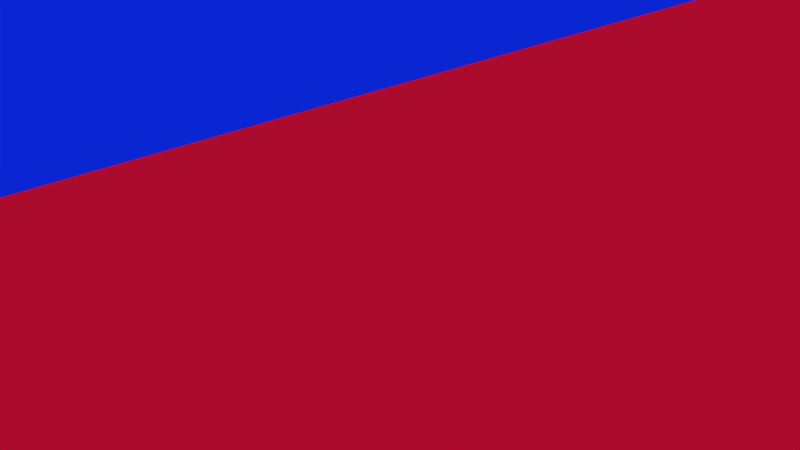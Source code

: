 # Source: house2.blend  (saved by Blender 2.79.0; exported with 4.5.12 LTS)
import bpy
from mathutils import Matrix  # noqa: F401  (used for matrix-valued properties, if any)

bpy.ops.wm.read_factory_settings(use_empty=True)
scene = bpy.context.scene
scene.name = 'Scene'

# ---- collections
col_collection_1 = bpy.data.collections.new('Collection 1'); scene.collection.children.link(col_collection_1)

# ---- materials (node trees are filled in below, after node groups)
mat_material_001 = bpy.data.materials.new('Material.001')
mat_material_001.alpha_threshold = 0.0
mat_material_001.use_transparent_shadow = False
mat_material_001.diffuse_color = (0.8, 0.006855, 0.05084, 1.0)
mat_material_001.roughness = 0.5
mat_material_002 = bpy.data.materials.new('Material.002')
mat_material_002.alpha_threshold = 0.0
mat_material_002.use_transparent_shadow = False
mat_material_002.diffuse_color = (0.003434, 0.02397, 0.8, 1.0)
mat_material_002.roughness = 0.5
mat_material_003 = bpy.data.materials.new('Material.003')
mat_material_003.alpha_threshold = 0.0
mat_material_003.use_transparent_shadow = False
mat_material_003.diffuse_color = (1.0, 1.0, 1.0, 1.0)
mat_material_003.roughness = 0.5
mat_material_004 = bpy.data.materials.new('Material.004')
mat_material_004.alpha_threshold = 0.0
mat_material_004.use_transparent_shadow = False
mat_material_004.diffuse_color = (0.4044, 0.4044, 0.4044, 1.0)
mat_material_004.roughness = 0.5
mat_glass = bpy.data.materials.new('GLASS')
mat_glass.alpha_threshold = 0.0
mat_glass.use_transparent_shadow = False
mat_glass.roughness = 0.5

# ---- material node trees

# ---- world
world_world = bpy.data.worlds.new('World'); scene.world = world_world
world_world.color = (0.05088, 0.05088, 0.05088)
world_world.use_sun_shadow = False
world_world.sun_shadow_jitter_overblur = 0.0
world_world.cycles.sampling_method = 'MANUAL'

# ---- cameras
cam_camera = bpy.data.cameras.new('Camera')
cam_camera.clip_end = 100.0
cam_camera.lens = 35.0
cam_camera.sensor_width = 32.0
cam_camera.sensor_height = 18.0
cam_camera.ortho_scale = 7.314
cam_camera.dof.focus_distance = 0.0
cam_camera.dof.aperture_fstop = 128.0

# ---- meshes
me_cube = bpy.data.meshes.new('Cube')
me_cube.from_pydata([(1.0, 1.0, -1.0), (1.0, -1.0, -1.0), (-1.0, -1.0, -1.0), (-1.0, 1.0, -1.0), (0.9983, 1.0, 0.9985), (0.9983, -1.0, 0.9985), (-1.0, -1.0, 1.0), (-1.0, 1.0, 1.0), (1.788e-07, 1.0, -1.0), (0.0, -1.0, -1.0), (2.384e-07, 1.0, 1.748), (-5.364e-07, -1.0, 1.89), (1.0, 1.0, 0.0), (1.0, -1.0, 0.0), (-1.0, -1.0, 0.0), (-1.0, 1.0, 0.0), (2.086e-07, 1.0, 0.4449), (-2.682e-07, -1.0, 0.4449), (-0.002264, -1.0, -0.5008), (1.0, 1.0, -0.5), (1.0, -1.0, -0.5), (-1.0, -1.0, -0.5), (-1.0, 1.0, -0.5), (1.937e-07, 1.0, -0.2776), (0.5, 1.0, -1.0), (0.5, -1.0, -1.0), (0.5, 1.0, 1.445), (0.5, -1.0, 1.445), (0.5, -1.0, 0.2224), (0.5, 1.0, 0.2224), (0.4989, -1.0, -0.5004), (0.5, 1.0, -0.3888), (-0.5, 1.0, -1.0), (-0.5, -1.0, -1.0), (-0.5, 1.0, 1.445), (-0.5, -1.0, 1.445), (-0.5, 1.0, 0.2224), (-0.5, -1.0, 0.2224), (-0.5011, -1.0, -0.5004), (-0.5, 1.0, -0.3888), (-0.03763, -1.0, 0.3656), (-0.03955, -1.0, -0.4382), (-0.4626, -1.0, 0.1766), (-0.4636, -1.0, -0.4379), (0.4624, -1.0, 0.1766), (0.03737, -1.0, 0.3656), (0.03545, -1.0, -0.4382), (0.4614, -1.0, -0.4379), (0.4624, -1.0, -0.9625), (0.03737, -1.0, -0.9625), (0.03545, -1.0, -0.5383), (0.4614, -1.0, -0.5379), (-0.03955, -1.0, -0.5383), (-0.03763, -1.0, -0.9625), (-0.4626, -1.0, -0.9625), (-0.4636, -1.0, -0.5379), (-0.03763, -1.019, 0.3656), (-0.03955, -1.019, -0.4382), (-0.4626, -1.019, 0.1766), (-0.4636, -1.019, -0.4379), (0.4624, -1.019, 0.1766), (0.03737, -1.019, 0.3656), (0.03545, -1.019, -0.4382), (0.4614, -1.019, -0.4379), (0.4624, -1.019, -0.9625), (0.03737, -1.019, -0.9625), (0.03545, -1.019, -0.5383), (0.4614, -1.019, -0.5379), (-0.03955, -1.019, -0.5383), (-0.03763, -1.019, -0.9625), (-0.4626, -1.019, -0.9625), (-0.4636, -1.019, -0.5379), (0.5, -1.031, -1.0), (0.0, -1.031, -1.0), (0.5, -1.031, 0.2224), (-2.682e-07, -1.031, 0.4449), (0.4989, -1.031, -0.5004), (-0.5, -1.031, -1.0), (-0.5, -1.031, 0.2224), (-0.5011, -1.031, -0.5004), (-0.03763, -1.031, 0.3656), (-0.4626, -1.031, 0.1766), (-0.4636, -1.031, -0.4379), (0.4624, -1.031, 0.1766), (0.03737, -1.031, 0.3656), (0.4614, -1.031, -0.4379), (0.4624, -1.031, -0.9625), (0.03737, -1.031, -0.9625), (0.4614, -1.031, -0.5379), (-0.03763, -1.031, -0.9625), (-0.4626, -1.031, -0.9625), (-0.4636, -1.031, -0.5379), (1.0, -0.5418, 0.5), (1.0, -0.8316, 0.5), (-1.0, -0.8316, 0.5), (-1.0, -0.5418, 0.5), (-0.5, -1.0, 0.8337), (-0.5, 1.0, 0.8337), (0.5, -1.0, 0.8337), (0.5, 1.0, 0.8337), (-4.023e-07, -1.0, 1.167), (2.235e-07, 1.0, 1.167), (-1.0, 1.0, 0.5), (-1.0, -1.0, 0.5), (1.0, -1.0, 0.5), (1.0, 1.0, 0.5), (1.0, -0.5418, -1.0), (1.0, -0.8316, -1.0), (-1.0, -0.5418, -1.0), (-1.0, -0.8316, -1.0), (0.9983, -0.8316, 0.9985), (0.9983, -0.5418, 0.9985), (-1.0, -0.8316, 1.0), (-1.0, -0.5418, 1.0), (-4.712e-07, -0.8316, 1.89), (-3.589e-07, -0.5418, 1.89), (4.096e-08, -0.5418, -1.0), (1.506e-08, -0.8316, -1.0), (-1.0, -0.8316, 0.0), (-1.0, -0.5418, 0.0), (1.0, -0.5418, 0.0), (1.0, -0.8316, 0.0), (1.0, -0.5418, -0.5), (1.0, -0.8316, -0.5), (-1.0, -0.8316, -0.5), (-1.0, -0.5418, -0.5), (0.5, -0.8316, -1.0), (0.5, -0.5418, -1.0), (0.5, -0.5418, 1.445), (0.5, -0.8316, 1.445), (-0.5, -0.5418, 1.445), (-0.5, -0.8316, 1.445), (-0.5, -0.8316, -1.0), (-0.5, -0.5418, -1.0), (1.0, -0.8099, 0.425), (1.0, -0.5636, 0.425), (1.0, -0.5636, 0.0), (1.0, -0.5636, -0.425), (1.0, -0.8099, -0.425), (1.0, -0.8099, 0.0), (1.028, -0.5636, -0.425), (1.028, -0.5636, 0.0), (1.028, -0.5636, 0.425), (1.028, -0.8099, 0.0), (1.028, -0.8099, -0.425), (1.028, -0.8099, 0.425), (1.036, -0.8099, 0.425), (1.036, -0.8316, 0.5), (1.036, -0.5636, -0.425), (1.036, -0.5636, 0.0), (1.036, -0.5636, 0.425), (1.036, -0.5418, 0.5), (1.036, -0.8316, 0.0), (1.036, -0.8099, 0.0), (1.036, -0.8099, -0.425), (1.036, -0.5418, 0.0), (1.036, -0.8316, -0.5), (1.036, -0.5418, -0.5), (1.0, 0.8749, 0.5), (-1.0, 0.8749, 0.5), (1.0, 0.8749, -1.0), (1.0, 0.8749, -0.5), (0.5, 0.8749, -1.0), (-0.5, 0.8749, -1.0), (-1.0, 0.8749, -1.0), (-1.0, 0.8749, -0.5), (1.0, 0.8749, 0.0), (0.9983, 0.8749, 0.9985), (0.5, 0.8749, 1.445), (-0.5, 0.8749, 1.445), (-1.0, 0.8749, 1.0), (-1.0, 0.8749, 0.0), (1.9e-07, 0.8749, 1.895), (1.676e-07, 0.8749, -1.0), (0.1545, 1.0, -1.0), (0.1545, -1.0, -1.0), (0.1545, 1.0, 1.752), (0.1545, -1.0, 1.752), (0.1545, -1.0, 1.064), (0.1545, -1.0, 0.3762), (0.1545, 1.0, 0.3762), (0.1526, -1.0, -0.5007), (0.1545, 1.0, -0.3119), (0.1687, -1.0, 0.3072), (0.1671, -1.0, -0.4381), (0.1687, -1.0, -0.9625), (0.1671, -1.0, -0.5382), (0.1687, -1.019, 0.3072), (0.1671, -1.019, -0.4381), (0.1687, -1.019, -0.9625), (0.1671, -1.019, -0.5382), (0.1545, -1.031, -1.0), (0.1545, -1.031, 0.3762), (0.1687, -1.031, 0.3072), (0.1687, -1.031, -0.9625), (0.1545, 1.0, 1.064), (0.1545, -0.8316, -1.0), (0.1545, -0.5418, -1.0), (0.1545, -0.8316, 1.752), (0.1545, -0.5418, 1.752), (0.1545, 0.8749, -1.0), (0.1545, 0.8749, 1.752), (-0.1557, 1.0, -1.0), (-0.1557, -1.0, -1.0), (-0.1557, 1.0, 1.751), (-0.1557, -1.0, 1.751), (-0.1557, 1.0, 0.3756), (-0.1557, -1.0, 0.3756), (-0.1577, -1.0, -0.5007), (-0.1557, 1.0, -0.3122), (-0.17, -1.0, 0.3067), (-0.1716, -1.0, -0.4381), (-0.17, -1.0, -0.9625), (-0.1716, -1.0, -0.5382), (-0.17, -1.019, 0.3067), (-0.1716, -1.019, -0.4381), (-0.17, -1.019, -0.9625), (-0.1716, -1.019, -0.5382), (-0.1557, -1.031, -1.0), (-0.1557, -1.031, 0.3756), (-0.17, -1.031, 0.3067), (-0.17, -1.031, -0.9625), (-0.1557, 1.0, 1.063), (-0.1557, -1.0, 1.063), (-0.1557, -0.8316, -1.0), (-0.1557, -0.5418, -1.0), (-0.1557, -0.8316, 1.751), (-0.1557, -0.5418, 1.751), (-0.1557, 0.8749, -1.0), (-0.1557, 0.8749, 1.751), (0.1545, 1.0, 2.022), (2.179e-07, 1.0, 2.023), (1.694e-07, 0.8749, 2.023), (-0.1557, 0.8749, 2.021), (0.1545, 0.8749, 2.022), (-0.1557, 1.0, 2.021), (0.1844, 1.012, 2.022), (8.102e-05, 1.012, 2.023), (8.097e-05, 0.8629, 2.023), (-0.1858, 0.8629, 2.021), (0.1844, 0.8629, 2.022), (-0.1858, 1.012, 2.021), (0.1841, 1.012, 2.114), (-0.0002443, 1.012, 2.115), (-0.0002444, 0.8629, 2.115), (-0.1861, 0.8629, 2.113), (0.1841, 0.8629, 2.114), (-0.1861, 1.012, 2.113), (0.1435, 0.9957, 2.114), (-0.000354, 0.9957, 2.114), (-0.001114, 0.8786, 2.114), (-0.1454, 0.8793, 2.113), (0.1427, 0.8786, 2.114), (-0.1454, 0.9957, 2.113), (0.1227, 0.9871, 1.927), (1.454e-05, 0.9871, 1.927), (-0.0007452, 0.8871, 1.927), (-0.1237, 0.8878, 1.926), (0.122, 0.8871, 1.927), (-0.1237, 0.9871, 1.926), (-1.0, -1.068, 1.0), (-1.0, -1.119, 1.0), (-1.0, -1.0, 1.0), (-1.0, 1.0, 1.0), (-1.0, -0.8316, 1.0), (-1.0, -0.5418, 1.0), (-1.0, 0.8749, 1.0), (-1.0, -1.068, 1.0), (-1.0, -1.119, 1.0)], [(268, 261), (260, 267)], [(110, 129, 27, 5), (103, 6, 112, 94), (167, 168, 128, 111), (96, 35, 6, 103), (131, 112, 6, 35), (39, 32, 3, 22), (182, 174, 8, 23), (178, 177, 11, 100), (229, 169, 130, 227), (165, 171, 15, 22), (43, 42, 81, 82), (195, 180, 16, 101), (97, 36, 15, 102), (21, 14, 118, 124), (38, 37, 14, 21), (161, 166, 120, 122), (163, 133, 108, 164), (33, 38, 21, 2), (132, 33, 2, 109), (212, 54, 90, 221), (180, 182, 23, 16), (36, 39, 22, 15), (12, 19, 31, 29), (1, 20, 30, 25), (105, 12, 29, 99), (20, 13, 28, 30), (160, 161, 122, 106), (158, 167, 111, 92), (104, 5, 27, 98), (19, 0, 24, 31), (206, 209, 39, 36), (208, 38, 55, 213), (208, 18, 41, 211), (222, 206, 36, 97), (209, 202, 32, 39), (223, 205, 35, 96), (201, 172, 115, 199), (228, 225, 133, 163), (53, 52, 68, 69), (18, 17, 40, 41), (179, 17, 75, 192), (37, 38, 79, 78), (45, 46, 62, 61), (17, 18, 46, 45), (181, 30, 47, 184), (9, 53, 89, 73), (185, 48, 64, 189), (30, 28, 74, 76), (181, 18, 50, 186), (18, 9, 49, 50), (210, 42, 58, 214), (185, 49, 87, 194), (9, 18, 52, 53), (210, 40, 80, 220), (215, 214, 58, 59), (188, 187, 61, 62), (189, 190, 66, 65), (216, 217, 71, 70), (211, 41, 57, 215), (50, 49, 65, 66), (184, 47, 63, 188), (212, 53, 69, 216), (42, 43, 59, 58), (186, 50, 66, 190), (47, 44, 60, 63), (213, 55, 71, 217), (48, 51, 67, 64), (55, 54, 70, 71), (41, 40, 56, 57), (183, 45, 61, 187), (76, 74, 83, 85), (191, 72, 86, 194), (219, 78, 81, 220), (78, 79, 82, 81), (192, 75, 84, 193), (72, 76, 88, 86), (79, 77, 90, 91), (218, 73, 89, 221), (44, 47, 85, 83), (175, 25, 72, 191), (207, 37, 78, 219), (51, 48, 86, 88), (54, 55, 91, 90), (38, 43, 82, 79), (47, 30, 76, 85), (55, 38, 79, 91), (40, 17, 75, 80), (49, 9, 73, 87), (25, 30, 76, 72), (30, 51, 88, 76), (203, 9, 73, 218), (17, 45, 84, 75), (38, 33, 77, 79), (183, 44, 83, 193), (196, 175, 9, 117), (200, 197, 116, 173), (169, 170, 113, 130), (107, 123, 20, 1), (164, 165, 22, 3), (160, 106, 127, 162), (110, 93, 92, 111), (123, 121, 13, 20), (224, 203, 33, 132), (198, 114, 11, 177), (226, 131, 35, 205), (93, 110, 5, 104), (159, 170, 7, 102), (2, 21, 124, 109), (224, 132, 133, 225), (226, 114, 115, 227), (129, 110, 111, 128), (107, 126, 127, 106), (125, 108, 109, 124), (123, 107, 106, 122), (139, 134, 146, 153), (119, 125, 124, 118), (196, 117, 116, 197), (198, 129, 128, 199), (95, 119, 118, 94), (134, 135, 150, 146), (112, 131, 130, 113), (132, 109, 108, 133), (107, 1, 25, 126), (113, 95, 94, 112), (171, 159, 102, 15), (121, 93, 104, 13), (207, 223, 96, 37), (204, 222, 97, 34), (13, 104, 98, 28), (166, 158, 92, 120), (4, 105, 99, 26), (34, 97, 102, 7), (176, 195, 101, 10), (179, 178, 100, 17), (37, 96, 103, 14), (14, 103, 94, 118), (137, 136, 141, 140), (139, 138, 144, 143), (93, 121, 152, 147), (138, 139, 153, 154), (122, 120, 155, 157), (137, 138, 154, 148), (143, 144, 140, 141), (145, 143, 141, 142), (134, 139, 143, 145), (138, 137, 140, 144), (136, 135, 142, 141), (135, 134, 145, 142), (147, 152, 153, 146), (156, 157, 148, 154), (157, 155, 149, 148), (155, 151, 150, 149), (151, 147, 146, 150), (152, 156, 154, 153), (92, 93, 147, 151), (120, 92, 151, 155), (135, 136, 149, 150), (123, 122, 157, 156), (136, 137, 148, 149), (121, 123, 156, 152), (12, 105, 158, 166), (119, 95, 159, 171), (95, 113, 170, 159), (0, 160, 162, 24), (108, 125, 165, 164), (34, 7, 170, 169), (174, 200, 173, 8), (202, 228, 163, 32), (10, 204, 235, 231), (105, 4, 167, 158), (0, 19, 161, 160), (32, 163, 164, 3), (19, 12, 166, 161), (125, 119, 171, 165), (204, 34, 169, 229), (4, 26, 168, 167), (26, 176, 201, 168), (24, 162, 200, 174), (28, 98, 178, 179), (26, 99, 195, 176), (114, 198, 199, 115), (126, 196, 197, 127), (129, 198, 177, 27), (162, 127, 197, 200), (126, 25, 175, 196), (45, 183, 193, 84), (9, 175, 191, 73), (74, 192, 193, 83), (73, 191, 194, 87), (44, 183, 187, 60), (51, 186, 190, 67), (46, 184, 188, 62), (64, 67, 190, 189), (63, 60, 187, 188), (48, 185, 194, 86), (30, 181, 186, 51), (49, 185, 189, 65), (18, 181, 184, 46), (28, 179, 192, 74), (168, 201, 199, 128), (29, 31, 182, 180), (99, 29, 180, 195), (98, 27, 177, 178), (31, 24, 174, 182), (172, 201, 234, 232), (8, 173, 228, 202), (10, 101, 222, 204), (17, 100, 223, 207), (131, 226, 227, 130), (117, 224, 225, 116), (114, 226, 205, 11), (117, 9, 203, 224), (33, 203, 218, 77), (17, 207, 219, 75), (77, 218, 221, 90), (75, 219, 220, 80), (52, 213, 217, 68), (54, 212, 216, 70), (43, 211, 215, 59), (69, 68, 217, 216), (57, 56, 214, 215), (42, 210, 220, 81), (40, 210, 214, 56), (173, 116, 225, 228), (100, 11, 205, 223), (23, 8, 202, 209), (101, 16, 206, 222), (38, 208, 211, 43), (18, 208, 213, 52), (16, 23, 209, 206), (53, 212, 221, 89), (172, 229, 227, 115), (235, 233, 239, 241), (232, 234, 240, 238), (201, 176, 230, 234), (229, 172, 232, 233), (204, 229, 233, 235), (176, 10, 231, 230), (236, 237, 243, 242), (239, 238, 244, 245), (234, 230, 236, 240), (233, 232, 238, 239), (230, 231, 237, 236), (231, 235, 241, 237), (246, 242, 248, 252), (247, 245, 251, 253), (237, 241, 247, 243), (238, 240, 246, 244), (241, 239, 245, 247), (240, 236, 242, 246), (249, 253, 259, 255), (248, 249, 255, 254), (245, 244, 250, 251), (242, 243, 249, 248), (243, 247, 253, 249), (244, 246, 252, 250), (254, 255, 256, 258), (255, 259, 257, 256), (250, 252, 258, 256), (253, 251, 257, 259), (252, 248, 254, 258), (251, 250, 256, 257), (170, 113, 265, 266), (170, 7, 263, 266), (113, 112, 264, 265), (6, 112, 264, 262)])
me_cube.polygons.foreach_set('material_index', [1, 0, 1, 0, 1, 0, 0, 0, 1, 0, 0, 0, 0, 0, 0, 0, 0, 0, 0, 0, 0, 0, 0, 0, 0, 0, 0, 0, 0, 0, 0, 3, 3, 0, 0, 0, 1, 0, 0, 3, 0, 0, 0, 3, 3, 3, 0, 0, 3, 3, 0, 0, 3, 0, 2, 2, 2, 2, 0, 0, 0, 0, 0, 0, 0, 0, 0, 0, 0, 0, 3, 3, 3, 3, 3, 3, 3, 3, 0, 0, 0, 0, 0, 3, 3, 3, 3, 3, 0, 3, 0, 3, 0, 0, 0, 0, 1, 0, 0, 0, 0, 0, 0, 1, 1, 0, 0, 0, 0, 1, 1, 0, 0, 0, 0, 0, 0, 1, 0, 0, 1, 0, 0, 0, 0, 0, 0, 0, 0, 0, 0, 0, 0, 0, 0, 0, 0, 0, 0, 0, 0, 0, 4, 4, 0, 0, 0, 0, 3, 3, 3, 3, 3, 3, 0, 0, 0, 0, 0, 0, 0, 0, 0, 0, 0, 1, 0, 0, 0, 0, 0, 0, 0, 0, 1, 1, 1, 0, 0, 0, 1, 0, 1, 0, 0, 0, 0, 3, 3, 0, 0, 0, 2, 2, 0, 3, 0, 3, 0, 1, 0, 0, 0, 0, 0, 0, 0, 0, 1, 0, 1, 0, 0, 0, 3, 3, 0, 0, 0, 2, 2, 0, 0, 0, 0, 0, 0, 3, 3, 0, 0, 1, 0, 0, 0, 0, 0, 0, 1, 1, 0, 0, 0, 0, 1, 1, 1, 1, 1, 1, 2, 2, 1, 1, 1, 1, 2, 2, 2, 2, 2, 2, 0, 0, 0, 0])
_uv = me_cube.uv_layers.new(name='UVMap')
_uv.uv.foreach_set('vector', [-0.425, -0.6123, -0.425, 0.4959, -0.6123, 0.4959, -0.6123, -0.6123, 1.94, 0.9749, 1.94, 1.332, 1.703, 1.332, 1.703, 0.9749, 1.473, -0.6123, 1.473, 0.4959, -0.1027, 0.4959, -0.1027, -0.6123, -0.01682, 0.7069, -0.02048, 1.133, -0.5309, 0.8306, -0.5279, 0.4819, -0.5203, 0.5066, -0.5203, 1.727, -0.727, 1.727, -0.727, 0.5066, 0.9863, -0.0224, 0.9863, -0.4518, 1.427, -0.4518, 1.427, -0.1005, 0.41, 0.03159, 0.41, -0.4518, 0.5461, -0.4518, 0.5461, 0.05574, 0.6534, 0.8577, 0.6492, 1.337, 0.4899, 1.436, 0.4942, 0.9319, 1.574, -0.3336, 1.574, 0.5066, -0.1648, 0.5066, -0.1648, -0.3336, -0.698, 0.2604, -0.698, 0.6176, -0.874, 0.6176, -0.874, 0.2604, 0.0, 0.0, 1.0, 0.0, 1.0, 1.0, 0.0, 1.0, 0.41, 0.9983, 0.41, 0.515, 0.5461, 0.5632, 0.5461, 1.071, 0.9863, 0.8364, 0.9863, 0.407, 1.427, 0.2507, 1.427, 0.602, 1.94, 0.2604, 1.94, 0.6176, 1.703, 0.6176, 1.703, 0.2604, -0.01002, -0.2234, -0.01317, 0.2807, -0.5249, 0.1332, -0.5219, -0.2155, 1.301, 0.01741, 1.301, 0.371, 0.01393, 0.3601, 0.01393, 0.006509, 0.0, 0.0, 1.0, 0.0, 1.0, 1.0, 0.0, 1.0, -0.005873, -0.5718, -0.01002, -0.2234, -0.5219, -0.2155, -0.5189, -0.5641, 0.0, 0.0, 1.0, 0.0, 1.0, 1.0, 0.0, 1.0, 0.0, 0.0, 1.0, 0.0, 1.0, 1.0, 0.0, 1.0, 0.41, 0.515, 0.41, 0.03159, 0.5461, 0.05574, 0.5461, 0.5632, 0.9863, 0.407, 0.9863, -0.0224, 1.427, -0.1005, 1.427, 0.2507, -0.3345, 0.2507, -0.3345, -0.1005, 0.1058, -0.0224, 0.1058, 0.407, 1.533, -0.5948, 1.53, -0.2461, 1.016, -0.2387, 1.02, -0.5871, -0.3345, 0.602, -0.3345, 0.2507, 0.1058, 0.407, 0.1058, 0.8364, 1.53, -0.2461, 1.527, 0.1026, 1.013, 0.2654, 1.016, -0.2387, 1.301, -0.3362, 1.301, 0.01741, 0.01393, 0.006509, 0.01393, -0.3471, 1.301, 0.7247, 1.301, 1.077, 0.01397, 1.066, 0.01393, 0.7138, 1.524, 0.4513, 1.52, 0.7989, 1.006, 1.118, 1.009, 0.6916, -0.3345, -0.1005, -0.3345, -0.4518, 0.1058, -0.4518, 0.1058, -0.0224, 0.6832, 0.5146, 0.6832, 0.0314, 0.9863, -0.0224, 0.9863, 0.407, 0.0, 0.0, 1.0, 0.0, 1.0, 1.0, 0.0, 1.0, 0.0, 0.0, 1.0, 0.0, 1.0, 1.0, 0.0, 1.0, 0.6832, 0.9977, 0.6832, 0.5146, 0.9863, 0.407, 0.9863, 0.8364, 0.6832, 0.0314, 0.6832, -0.4518, 0.9863, -0.4518, 0.9863, -0.0224, 0.335, 0.8618, 0.3309, 1.341, -0.02048, 1.133, -0.01682, 0.7069, 1.473, 1.259, 1.473, 1.612, -0.1027, 1.6, -0.1027, 1.259, 0.0, 0.0, 1.0, 0.0, 1.0, 1.0, 0.0, 1.0, 0.0, 0.0, 1.0, 0.0, 1.0, 1.0, 0.0, 1.0, 0.0, 0.0, 1.0, 0.0, 1.0, 1.0, 0.0, 1.0, 0.0, 0.0, 1.0, 0.0, 1.0, 1.0, 0.0, 1.0, 0.0, 0.0, 1.0, 0.0, 1.0, 1.0, 0.0, 1.0, 0.0, 0.0, 1.0, 0.0, 1.0, 1.0, 0.0, 1.0, 0.0, 0.0, 1.0, 0.0, 1.0, 1.0, 0.0, 1.0, 0.0, 0.0, 1.0, 0.0, 1.0, 1.0, 0.0, 1.0, 0.0, 0.0, 1.0, 0.0, 1.0, 1.0, 0.0, 1.0, 0.0, 0.0, 1.0, 0.0, 1.0, 1.0, 0.0, 1.0, 0.0, 0.0, 1.0, 0.0, 1.0, 1.0, 0.0, 1.0, 0.0, 0.0, 1.0, 0.0, 1.0, 1.0, 0.0, 1.0, 0.0, 0.0, 1.0, 0.0, 1.0, 1.0, 0.0, 1.0, 0.0, 0.0, 1.0, 0.0, 1.0, 1.0, 0.0, 1.0, 0.0, 0.0, 1.0, 0.0, 1.0, 1.0, 0.0, 1.0, 0.0, 0.0, 1.0, 0.0, 1.0, 1.0, 0.0, 1.0, 0.0, 0.0, 1.0, 0.0, 1.0, 1.0, 0.0, 1.0, 0.8273, 0.3525, 0.06709, 0.353, 0.2004, 0.01167, 0.8275, 0.01167, 0.8267, 0.6611, 0.06607, 0.6609, 0.006773, 0.5075, 0.8272, 0.5075, -0.006083, 0.4349, 0.4928, 0.4368, 0.4928, 0.6308, -0.005952, 0.6285, 0.9935, 0.4352, 0.4947, 0.4328, 0.4944, 0.002539, 0.9935, 0.003957, 0.0, 0.0, 1.0, 0.0, 1.0, 1.0, 0.0, 1.0, 0.0, 0.0, 1.0, 0.0, 1.0, 1.0, 0.0, 1.0, 0.0, 0.0, 1.0, 0.0, 1.0, 1.0, 0.0, 1.0, 0.0, 0.0, 1.0, 0.0, 1.0, 1.0, 0.0, 1.0, 0.0, 0.0, 1.0, 0.0, 1.0, 1.0, 0.0, 1.0, 0.0, 0.0, 1.0, 0.0, 1.0, 1.0, 0.0, 1.0, 0.0, 0.0, 1.0, 0.0, 1.0, 1.0, 0.0, 1.0, 0.0, 0.0, 1.0, 0.0, 1.0, 1.0, 0.0, 1.0, 0.0, 0.0, 1.0, 0.0, 1.0, 1.0, 0.0, 1.0, 0.0, 0.0, 1.0, 0.0, 1.0, 1.0, 0.0, 1.0, 0.0, 0.0, 1.0, 0.0, 1.0, 1.0, 0.0, 1.0, 0.0, 0.0, 1.0, 0.0, 1.0, 1.0, 0.0, 1.0, 0.0, 0.0, 1.0, 0.0, 1.0, 1.0, 0.0, 1.0, 0.0, 0.0, 1.0, 0.0, 1.0, 1.0, 0.0, 1.0, 0.0, 0.0, 1.0, 0.0, 1.0, 1.0, 0.0, 1.0, 0.0, 0.0, 1.0, 0.0, 1.0, 1.0, 0.0, 1.0, 0.0, 0.0, 1.0, 0.0, 1.0, 1.0, 0.0, 1.0, 0.0, 0.0, 1.0, 0.0, 1.0, 1.0, 0.0, 1.0, 0.0, 0.0, 1.0, 0.0, 1.0, 1.0, 0.0, 1.0, 0.0, 0.0, 1.0, 0.0, 1.0, 1.0, 0.0, 1.0, 0.0, 0.0, 1.0, 0.0, 1.0, 1.0, 0.0, 1.0, 0.0, 0.0, 1.0, 0.0, 1.0, 1.0, 0.0, 1.0, 0.0, 0.0, 1.0, 0.0, 1.0, 1.0, 0.0, 1.0, 0.0, 0.0, 1.0, 0.0, 1.0, 1.0, 0.0, 1.0, 0.0, 0.0, 1.0, 0.0, 1.0, 1.0, 0.0, 1.0, 0.0, 0.0, 1.0, 0.0, 1.0, 1.0, 0.0, 1.0, 0.0, 0.0, 1.0, 0.0, 1.0, 1.0, 0.0, 1.0, 0.0, 0.0, 1.0, 0.0, 1.0, 1.0, 0.0, 1.0, 0.0, 0.0, 1.0, 0.0, 1.0, 1.0, 0.0, 1.0, 0.0, 0.0, 1.0, 0.0, 1.0, 1.0, 0.0, 1.0, 0.0, 0.0, 1.0, 0.0, 1.0, 1.0, 0.0, 1.0, 0.0, 0.0, 1.0, 0.0, 1.0, 1.0, 0.0, 1.0, 0.0, 0.0, 1.0, 0.0, 1.0, 1.0, 0.0, 1.0, 0.0, 0.0, 1.0, 0.0, 1.0, 1.0, 0.0, 1.0, 0.0, 0.0, 1.0, 0.0, 1.0, 1.0, 0.0, 1.0, 0.0, 0.0, 1.0, 0.0, 1.0, 1.0, 0.0, 1.0, 0.0, 0.0, 1.0, 0.0, 1.0, 1.0, 0.0, 1.0, 0.0, 0.0, 1.0, 0.0, 1.0, 1.0, 0.0, 1.0, 1.574, 0.5066, 1.574, 1.727, -0.1648, 1.727, -0.1648, 0.5066, -0.2492, -0.3493, -0.2492, 0.00428, -0.4021, 0.002984, -0.4021, -0.3506, -0.698, -0.0968, -0.698, 0.2604, -0.874, 0.2604, -0.874, -0.0968, 0.0, 0.0, 1.0, 0.0, 1.0, 1.0, 0.0, 1.0, -0.2492, 1.064, -0.2492, 0.7115, 0.01393, 0.7138, 0.01397, 1.066, -0.2492, 0.00428, -0.2492, 0.3579, -0.4021, 0.3566, -0.4021, 0.002984, 0.0, 0.0, 1.0, 0.0, 1.0, 1.0, 0.0, 1.0, -0.425, 1.259, -0.425, 1.6, -0.6123, 1.6, -0.6123, 1.259, -0.5203, -0.3336, -0.5203, 0.5066, -0.727, 0.5066, -0.727, -0.3336, -0.2492, 0.7115, -0.2492, 1.064, -0.4021, 1.063, -0.4021, 0.7102, -0.698, 0.9749, -0.698, 1.332, -0.874, 1.332, -0.874, 0.9749, 1.94, -0.0968, 1.94, 0.2604, 1.703, 0.2604, 1.703, -0.0968, 0.0, 0.0, 1.0, 0.0, 1.0, 1.0, 0.0, 1.0, -0.5203, -0.3336, -0.5203, -0.7137, -0.1648, -0.7137, -0.1648, -0.3336, -0.425, 0.4959, -0.425, -0.6123, -0.1027, -0.6123, -0.1027, 0.4959, 0.0, 0.0, 1.0, 0.0, 1.0, 1.0, 0.0, 1.0, 1.296, 0.2604, 1.296, -0.0968, 1.703, -0.0968, 1.703, 0.2604, -0.2492, 0.00428, -0.2492, -0.3493, 0.01393, -0.3471, 0.01393, 0.006509, 0.0, 0.0, 1.0, 0.0, 1.0, 1.0, 0.0, 1.0, 1.296, 0.6176, 1.296, 0.2604, 1.703, 0.2604, 1.703, 0.6176, 0.0, 0.0, 1.0, 0.0, 1.0, 1.0, 0.0, 1.0, -0.425, 1.259, -0.425, 0.4959, -0.1027, 0.4959, -0.1027, 1.259, 1.296, 0.9749, 1.296, 0.6176, 1.703, 0.6176, 1.703, 0.9749, 0.0, 0.0, 1.0, 0.0, 1.0, 1.0, 0.0, 1.0, -0.5203, 1.727, -0.5203, 0.5066, -0.1648, 0.5066, -0.1648, 1.727, 0.0, 0.0, 1.0, 0.0, 1.0, 1.0, 0.0, 1.0, 0.0, 0.0, 1.0, 0.0, 1.0, 1.0, 0.0, 1.0, 1.296, 1.332, 1.296, 0.9749, 1.703, 0.9749, 1.703, 1.332, -0.698, 0.6176, -0.698, 0.9749, -0.874, 0.9749, -0.874, 0.6176, -0.2492, 0.3579, -0.2492, 0.7115, -0.4021, 0.7102, -0.4021, 0.3566, 0.3391, 0.3822, 0.335, 0.8618, -0.01682, 0.7069, -0.01317, 0.2807, 0.6832, 1.481, 0.6832, 0.9977, 0.9863, 0.8364, 0.9863, 1.266, 1.527, 0.1026, 1.524, 0.4513, 1.009, 0.6916, 1.013, 0.2654, 1.301, 0.371, 1.301, 0.7247, 0.01393, 0.7138, 0.01393, 0.3601, -0.333, 0.9521, -0.3345, 0.602, 0.1058, 0.8364, 0.1058, 1.266, 0.9863, 1.266, 0.9863, 0.8364, 1.427, 0.602, 1.427, 0.9532, 0.41, 1.482, 0.41, 0.9983, 0.5461, 1.071, 0.5461, 1.479, 0.6575, 0.3778, 0.6534, 0.8577, 0.4942, 0.9319, 0.4985, 0.4281, -0.01317, 0.2807, -0.01682, 0.7069, -0.5279, 0.4819, -0.5249, 0.1332, 1.94, 0.6176, 1.94, 0.9749, 1.703, 0.9749, 1.703, 0.6176, 0.0, 0.0, 1.0, 0.0, 1.0, 1.0, 0.0, 1.0, 0.0, 0.0, 1.0, 0.0, 1.0, 1.0, 0.0, 1.0, 0.0, 0.0, 1.0, 0.0, 1.0, 1.0, 0.0, 1.0, 0.0, 0.0, 1.0, 0.0, 1.0, 1.0, 0.0, 1.0, 0.0, 0.0, 1.0, 0.0, 1.0, 1.0, 0.0, 1.0, 0.0, 0.0, 1.0, 0.0, 1.0, 1.0, 0.0, 1.0, 0.5932, 0.6172, 0.5932, 0.8666, 0.0943, 0.8666, 0.0943, 0.6172, 0.5932, 0.3678, 0.5932, 0.6172, 0.0943, 0.6172, 0.0943, 0.3678, 0.0, 0.0, 1.0, 0.0, 1.0, 1.0, 0.0, 1.0, 0.0, 0.0, 1.0, 0.0, 1.0, 1.0, 0.0, 1.0, 0.0, 0.0, 1.0, 0.0, 1.0, 1.0, 0.0, 1.0, 0.0, 0.0, 1.0, 0.0, 1.0, 1.0, 0.0, 1.0, 0.0, 0.0, 1.0, 0.0, 1.0, 1.0, 0.0, 1.0, 0.0, 0.0, 1.0, 0.0, 1.0, 1.0, 0.0, 1.0, 0.0, 0.0, 1.0, 0.0, 1.0, 1.0, 0.0, 1.0, 0.0, 0.0, 1.0, 0.0, 1.0, 1.0, 0.0, 1.0, 0.0, 0.0, 1.0, 0.0, 1.0, 1.0, 0.0, 1.0, 0.0, 0.0, 1.0, 0.0, 1.0, 1.0, 0.0, 1.0, 0.0, 0.0, 1.0, 0.0, 1.0, 1.0, 0.0, 1.0, 0.0, 0.0, 1.0, 0.0, 1.0, 1.0, 0.0, 1.0, 0.0, 0.0, 1.0, 0.0, 1.0, 1.0, 0.0, 1.0, 0.0, 0.0, 1.0, 0.0, 1.0, 1.0, 0.0, 1.0, 0.0, 0.0, 1.0, 0.0, 1.0, 1.0, 0.0, 1.0, 0.0, 0.0, 1.0, 0.0, 1.0, 1.0, 0.0, 1.0, 1.414, 0.372, 1.414, 0.7256, 1.301, 0.7247, 1.301, 0.371, 1.296, 0.6176, 1.296, 0.9749, -0.698, 0.9749, -0.698, 0.6176, 1.296, 0.9749, 1.296, 1.332, -0.698, 1.332, -0.698, 0.9749, 0.0, 0.0, 1.0, 0.0, 1.0, 1.0, 0.0, 1.0, 1.296, -0.0968, 1.296, 0.2604, -0.698, 0.2604, -0.698, -0.0968, 1.727, 0.5066, 1.727, 1.727, 1.574, 1.727, 1.574, 0.5066, 0.0, 0.0, 1.0, 0.0, 1.0, 1.0, 0.0, 1.0, 0.0, 0.0, 1.0, 0.0, 1.0, 1.0, 0.0, 1.0, 0.5461, 1.479, 0.6832, 1.481, 0.6832, 1.671, 0.5461, 1.672, 1.414, 0.7256, 1.414, 1.078, 1.301, 1.077, 1.301, 0.7247, 1.414, -0.3353, 1.414, 0.01837, 1.301, 0.01741, 1.301, -0.3362, 0.0, 0.0, 1.0, 0.0, 1.0, 1.0, 0.0, 1.0, 1.414, 0.01837, 1.414, 0.372, 1.301, 0.371, 1.301, 0.01741, 1.296, 0.2604, 1.296, 0.6176, -0.698, 0.6176, -0.698, 0.2604, 1.727, -0.3336, 1.727, 0.5066, 1.574, 0.5066, 1.574, -0.3336, 1.612, -0.6123, 1.612, 0.4959, 1.473, 0.4959, 1.473, -0.6123, 1.612, 0.4959, 1.612, 1.259, 1.473, 1.259, 1.473, 0.4959, 0.0, 0.0, 1.0, 0.0, 1.0, 1.0, 0.0, 1.0, 1.013, 0.2654, 1.009, 0.6916, 0.6534, 0.8577, 0.6575, 0.3778, 0.1058, 1.266, 0.1058, 0.8364, 0.41, 0.9983, 0.41, 1.482, -0.425, 1.6, -0.425, 1.259, -0.1027, 1.259, -0.1027, 1.6, 0.0, 0.0, 1.0, 0.0, 1.0, 1.0, 0.0, 1.0, -0.425, 0.4959, -0.425, 1.259, -0.6123, 1.259, -0.6123, 0.4959, 0.0, 0.0, 1.0, 0.0, 1.0, 1.0, 0.0, 1.0, 0.0, 0.0, 1.0, 0.0, 1.0, 1.0, 0.0, 1.0, 0.0, 0.0, 1.0, 0.0, 1.0, 1.0, 0.0, 1.0, 0.0, 0.0, 1.0, 0.0, 1.0, 1.0, 0.0, 1.0, 0.0, 0.0, 1.0, 0.0, 1.0, 1.0, 0.0, 1.0, 0.0, 0.0, 1.0, 0.0, 1.0, 1.0, 0.0, 1.0, 0.0, 0.0, 1.0, 0.0, 1.0, 1.0, 0.0, 1.0, 0.0, 0.0, 1.0, 0.0, 1.0, 1.0, 0.0, 1.0, 0.0, 0.0, 1.0, 0.0, 1.0, 1.0, 0.0, 1.0, -0.006375, 0.002093, 0.4928, 0.002981, 0.4928, 0.4368, -0.006083, 0.4349, 0.8258, 1.005, 0.1987, 1.004, 0.06607, 0.6609, 0.8267, 0.6611, 0.0, 0.0, 1.0, 0.0, 1.0, 1.0, 0.0, 1.0, 0.0, 0.0, 1.0, 0.0, 1.0, 1.0, 0.0, 1.0, 0.0, 0.0, 1.0, 0.0, 1.0, 1.0, 0.0, 1.0, 0.0, 0.0, 1.0, 0.0, 1.0, 1.0, 0.0, 1.0, 0.0, 0.0, 1.0, 0.0, 1.0, 1.0, 0.0, 1.0, 1.473, 0.4959, 1.473, 1.259, -0.1027, 1.259, -0.1027, 0.4959, 0.1058, 0.407, 0.1058, -0.0224, 0.41, 0.03159, 0.41, 0.515, 0.1058, 0.8364, 0.1058, 0.407, 0.41, 0.515, 0.41, 0.9983, 1.009, 0.6916, 1.006, 1.118, 0.6492, 1.337, 0.6534, 0.8577, 0.1058, -0.0224, 0.1058, -0.4518, 0.41, -0.4518, 0.41, 0.03159, 0.3696, 0.5788, 0.4398, 0.4786, 0.4398, 0.6687, 0.3696, 0.6688, 0.0, 0.0, 1.0, 0.0, 1.0, 1.0, 0.0, 1.0, 0.5461, 1.479, 0.5461, 1.071, 0.6832, 0.9977, 0.6832, 1.481, 0.4985, 0.4281, 0.4942, 0.9319, 0.335, 0.8618, 0.3391, 0.3822, -0.5203, 0.5066, -0.5203, -0.3336, -0.1648, -0.3336, -0.1648, 0.5066, 0.0, 0.0, 1.0, 0.0, 1.0, 1.0, 0.0, 1.0, -0.5203, -0.7137, -0.5203, -0.3336, -0.727, -0.3336, -0.727, -0.7137, 0.0, 0.0, 1.0, 0.0, 1.0, 1.0, 0.0, 1.0, 0.0, 0.0, 1.0, 0.0, 1.0, 1.0, 0.0, 1.0, 0.0, 0.0, 1.0, 0.0, 1.0, 1.0, 0.0, 1.0, 0.0, 0.0, 1.0, 0.0, 1.0, 1.0, 0.0, 1.0, 0.0, 0.0, 1.0, 0.0, 1.0, 1.0, 0.0, 1.0, 0.0, 0.0, 1.0, 0.0, 1.0, 1.0, 0.0, 1.0, 0.0, 0.0, 1.0, 0.0, 1.0, 1.0, 0.0, 1.0, 0.0, 0.0, 1.0, 0.0, 1.0, 1.0, 0.0, 1.0, 0.9935, 0.6303, 0.4948, 0.6275, 0.4947, 0.4328, 0.9935, 0.4352, 0.8272, 0.5067, 0.006773, 0.5075, 0.06709, 0.353, 0.8273, 0.3525, 0.0, 0.0, 1.0, 0.0, 1.0, 1.0, 0.0, 1.0, 0.0, 0.0, 1.0, 0.0, 1.0, 1.0, 0.0, 1.0, 0.0, 0.0, 1.0, 0.0, 1.0, 1.0, 0.0, 1.0, 0.4942, 0.9319, 0.4899, 1.436, 0.3309, 1.341, 0.335, 0.8618, 0.5461, 0.05574, 0.5461, -0.4518, 0.6832, -0.4518, 0.6832, 0.0314, 0.5461, 1.071, 0.5461, 0.5632, 0.6832, 0.5146, 0.6832, 0.9977, 0.0, 0.0, 1.0, 0.0, 1.0, 1.0, 0.0, 1.0, 0.0, 0.0, 1.0, 0.0, 1.0, 1.0, 0.0, 1.0, 0.5461, 0.5632, 0.5461, 0.05574, 0.6832, 0.0314, 0.6832, 0.5146, 0.0, 0.0, 1.0, 0.0, 1.0, 1.0, 0.0, 1.0, 1.574, -0.727, 1.574, -0.3336, -0.1648, -0.3336, -0.1648, -0.7137, 0.0, 0.0, 1.0, 0.0, 1.0, 1.0, 0.0, 1.0, 0.0, 0.0, 1.0, 0.0, 1.0, 1.0, 0.0, 1.0, 0.1914, 0.3599, 0.2718, 0.3599, 0.2718, 0.5334, 0.1914, 0.5334, 0.2987, 0.4778, 0.3696, 0.5788, 0.3696, 0.6688, 0.2987, 0.6679, 0.1845, 0.4715, 0.2788, 0.4715, 0.2788, 0.6751, 0.1845, 0.6751, 0.41, 1.482, 0.5461, 1.479, 0.5461, 1.672, 0.41, 1.671, 0.7847, 1.385e-05, 0.7824, 0.498, 0.5672, 0.498, 0.5695, 0.0, 0.5672, 0.0, 0.5649, 0.502, 0.3496, 0.502, 0.3519, 1.389e-05, 0.0, 0.0, 1.0, 0.0, 1.0, 1.0, 0.0, 1.0, 0.0, 0.0, 1.0, 0.0, 1.0, 1.0, 0.0, 1.0, 0.0, 0.0, 1.0, 0.0, 1.0, 1.0, 0.0, 1.0, 0.0, 0.0, 1.0, 0.0, 1.0, 1.0, 0.0, 1.0, 1.396e-07, 8.05e-08, 0.3496, 0.0, 0.3112, 0.1098, 0.03677, 0.1118, 0.3496, 1.0, 0.0, 1.0, 0.03843, 0.8899, 0.3112, 0.8899, 0.7824, 0.498, 0.7847, 1.0, 0.5695, 1.0, 0.5672, 0.498, 0.5649, 0.502, 0.5672, 1.0, 0.3519, 1.0, 0.3496, 0.502, 1.0, 0.0, 1.0, 0.4031, 0.7847, 0.4031, 0.7847, 3.22e-07, 1.0, 0.4031, 1.0, 0.8062, 0.7847, 0.8062, 0.7847, 0.4031, 0.0, 0.0, 1.0, 0.0, 1.0, 1.0, 0.0, 1.0, 0.0, 0.0, 1.0, 0.0, 1.0, 1.0, 0.0, 1.0, 0.0, 1.0, 0.0, 0.498, 0.03677, 0.5003, 0.03843, 0.8899, 0.3496, 0.0, 0.3496, 0.498, 0.3112, 0.4983, 0.3112, 0.1098, 0.3496, 0.498, 0.3496, 1.0, 0.3112, 0.8899, 0.3112, 0.4983, 0.0, 0.498, 1.396e-07, 8.05e-08, 0.03677, 0.1118, 0.03677, 0.5003, 0.9999, 0.406, 0.502, 0.406, 0.499, 6.371e-05, 0.9969, 6.806e-05, 0.502, 0.406, 6.371e-05, 0.406, 6.733e-05, 0.002932, 0.499, 6.371e-05, 0.0, 0.0, 1.0, 0.0, 1.0, 1.0, 0.0, 1.0, 0.0, 0.0, 1.0, 0.0, 1.0, 1.0, 0.0, 1.0, 0.0, 0.0, 1.0, 0.0, 1.0, 1.0, 0.0, 1.0, 0.0, 0.0, 1.0, 0.0, 1.0, 1.0, 0.0, 1.0, 0.0, 0.0, 1.0, 0.0, 1.0, 1.0, 0.0, 1.0, 0.0, 0.0, 1.0, 0.0, 1.0, 1.0, 0.0, 1.0, 0.0, 0.0, 1.0, 0.0, 1.0, 1.0, 0.0, 1.0, 0.0, 0.0, 1.0, 0.0, 1.0, 1.0, 0.0, 1.0])
me_cube.materials.append(mat_material_001)
me_cube.materials.append(mat_material_002)
me_cube.materials.append(mat_material_003)
me_cube.materials.append(mat_material_004)
me_cube.materials.append(mat_glass)
me_cube.use_remesh_preserve_volume = False
me_cube.use_remesh_preserve_attributes = False
me_cube.use_mirror_vertex_groups = False
me_cube.update()

# ---- objects
ob_cube = bpy.data.objects.new('Cube', me_cube)
ob_camera = bpy.data.objects.new('Camera', cam_camera)

# ---- transforms, parenting, visibility, modifiers, constraints
ob_cube.location = (0.0, 0.0, 0.0)
ob_cube.scale = (5.798, 9.111, 4.625)
ob_cube.lock_rotations_4d = False
ob_cube.empty_display_type = 'ARROWS'
ob_cube.lineart.crease_threshold = 0.0
ob_camera.location = (7.481, -6.508, 5.344)
ob_camera.rotation_euler = (1.109, 0.0, 0.8149)
ob_camera.lock_rotations_4d = False
ob_camera.empty_display_type = 'ARROWS'
ob_camera.color = (0.0, 0.0, 0.0, 0.0)
ob_camera.display_type = 'WIRE'
ob_camera.lineart.crease_threshold = 0.0

# ---- collection membership
col_collection_1.objects.link(ob_cube)
col_collection_1.objects.link(ob_camera)

# ---- scene / render settings (as saved in the file)
scene.camera = ob_camera
scene.frame_start = 1; scene.frame_end = 250; scene.frame_set(1)
scene.render.engine = 'BLENDER_EEVEE_NEXT'
scene.render.resolution_percentage = 50
scene.render.dither_intensity = 0.0
scene.cycles.use_denoising = False
scene.cycles.samples = 128
scene.cycles.sampling_pattern = 'TABULATED_SOBOL'
scene.cycles.use_adaptive_sampling = False
scene.cycles.use_light_tree = False
scene.cycles.blur_glossy = 0.0
scene.cycles.sample_clamp_indirect = 0.0
scene.view_settings.view_transform = 'Standard'
bpy.context.view_layer.update()

# ---- added for rendering (the .blend has no usable light): sun
light_auto_sun = bpy.data.lights.new('AutoSun', 'SUN')
light_auto_sun.energy = 3.0
light_auto_sun.angle = 0.0523599
ob_auto_sun = bpy.data.objects.new('AutoSun', light_auto_sun)
scene.collection.objects.link(ob_auto_sun)
ob_auto_sun.rotation_euler = (0.872665, 0.174533, 0.523599)
bpy.context.view_layer.update()
